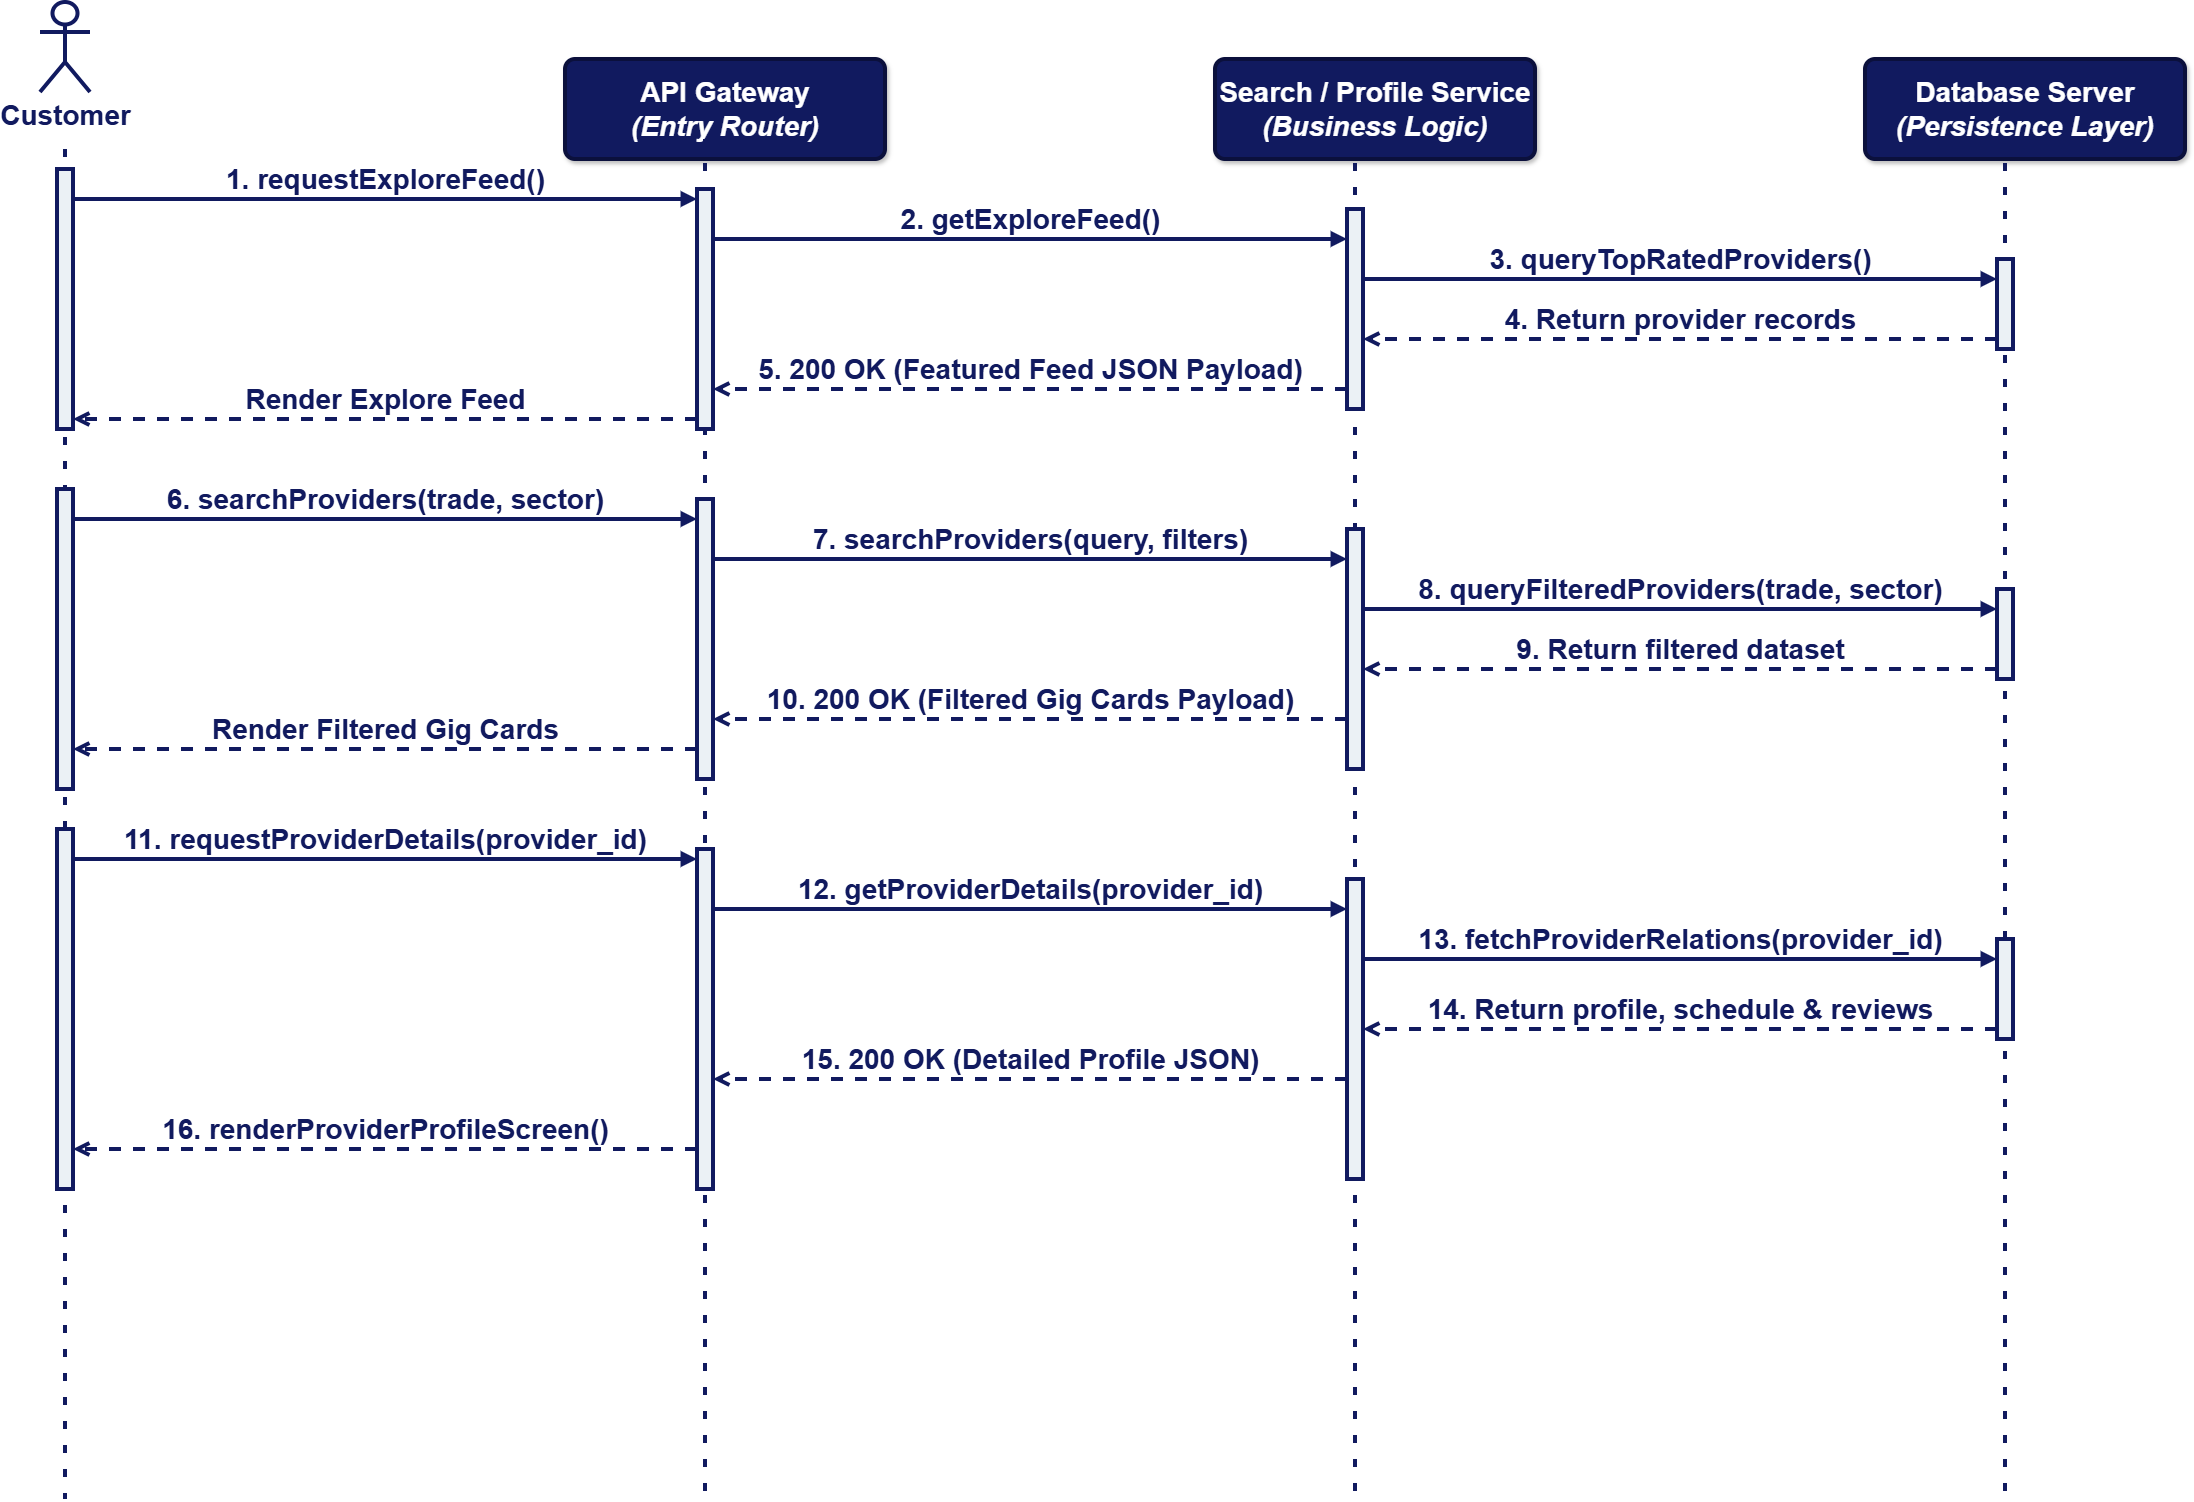

The diagram above was exported from draw.io. Its source (the exported page's mxGraphModel, read from the mxfile embedded in the PNG):
<mxGraphModel dx="2777" dy="1295" grid="0" gridSize="10" guides="1" tooltips="1" connect="1" arrows="1" fold="1" page="0" pageScale="1" pageWidth="1300" pageHeight="2000" math="0" shadow="0">
  <root>
    <mxCell id="0" />
    <mxCell id="1" parent="0" />
    <mxCell id="ll1_box" parent="1" style="shape=umlActor;verticalLabelPosition=bottom;verticalAlign=top;html=1;outlineConnect=0;fontStyle=1;fontSize=28;fontColor=#111A5F;fillColor=#FFFFFF;strokeColor=#111A5F;strokeWidth=4;" value="Customer" vertex="1">
      <mxGeometry height="90" width="50" x="275" y="53" as="geometry" />
    </mxCell>
    <mxCell id="ll2_box" parent="1" style="rounded=1;whiteSpace=wrap;html=1;fillColor=#111A5F;strokeColor=#0B103C;fontColor=#FFFFFF;fontStyle=1;fontSize=28;arcSize=10;shadow=1;strokeWidth=4;" value="API Gateway&#10;&lt;i&gt;(Entry Router)&lt;/i&gt;" vertex="1">
      <mxGeometry height="100" width="320" x="800" y="110" as="geometry" />
    </mxCell>
    <mxCell id="ll3_box" parent="1" style="rounded=1;whiteSpace=wrap;html=1;fillColor=#111A5F;strokeColor=#0B103C;fontColor=#FFFFFF;fontStyle=1;fontSize=28;arcSize=10;shadow=1;strokeWidth=4;" value="Search / Profile Service&#10;&lt;i&gt;(Business Logic)&lt;/i&gt;" vertex="1">
      <mxGeometry height="100" width="320" x="1450" y="110" as="geometry" />
    </mxCell>
    <mxCell id="ll4_box" parent="1" style="rounded=1;whiteSpace=wrap;html=1;fillColor=#111A5F;strokeColor=#0B103C;fontColor=#FFFFFF;fontStyle=1;fontSize=28;arcSize=10;shadow=1;strokeWidth=4;" value="Database Server&#10;&lt;i&gt;(Persistence Layer)&lt;/i&gt;" vertex="1">
      <mxGeometry height="100" width="320" x="2100" y="110" as="geometry" />
    </mxCell>
    <mxCell id="ll1_line" edge="1" parent="1" style="endArrow=none;dashed=1;html=1;dashPattern=2 4;strokeWidth=4;strokeColor=#111A5F;fontSize=28;fontStyle=1" value="">
      <mxGeometry height="50" relative="1" width="50" as="geometry">
        <mxPoint x="300" y="200" as="sourcePoint" />
        <mxPoint x="300" y="1550" as="targetPoint" />
      </mxGeometry>
    </mxCell>
    <mxCell id="ll2_line" edge="1" parent="1" style="endArrow=none;dashed=1;html=1;dashPattern=2 4;strokeWidth=4;strokeColor=#111A5F;fontSize=28;fontStyle=1" value="">
      <mxGeometry height="50" relative="1" width="50" as="geometry">
        <mxPoint x="940" y="190" as="sourcePoint" />
        <mxPoint x="940" y="1550" as="targetPoint" />
      </mxGeometry>
    </mxCell>
    <mxCell id="ll3_line" edge="1" parent="1" style="endArrow=none;dashed=1;html=1;dashPattern=2 4;strokeWidth=4;strokeColor=#111A5F;fontSize=28;fontStyle=1" value="">
      <mxGeometry height="50" relative="1" width="50" as="geometry">
        <mxPoint x="1590" y="190" as="sourcePoint" />
        <mxPoint x="1590" y="1550" as="targetPoint" />
      </mxGeometry>
    </mxCell>
    <mxCell id="ll4_line" edge="1" parent="1" style="endArrow=none;dashed=1;html=1;dashPattern=2 4;strokeWidth=4;strokeColor=#111A5F;fontSize=28;fontStyle=1" value="">
      <mxGeometry height="50" relative="1" width="50" as="geometry">
        <mxPoint x="2240" y="190" as="sourcePoint" />
        <mxPoint x="2240" y="1550" as="targetPoint" />
      </mxGeometry>
    </mxCell>
    <mxCell id="act1_1" parent="1" style="rounded=0;whiteSpace=wrap;html=1;fillColor=#EBF1F5;strokeColor=#111A5F;strokeWidth=4;fontSize=28;fontStyle=1" value="" vertex="1">
      <mxGeometry height="260" width="16" x="292" y="220" as="geometry" />
    </mxCell>
    <mxCell id="act2_1" parent="1" style="rounded=0;whiteSpace=wrap;html=1;fillColor=#EBF1F5;strokeColor=#111A5F;strokeWidth=4;fontSize=28;fontStyle=1" value="" vertex="1">
      <mxGeometry height="240" width="16" x="932" y="240" as="geometry" />
    </mxCell>
    <mxCell id="act3_1" parent="1" style="rounded=0;whiteSpace=wrap;html=1;fillColor=#EBF1F5;strokeColor=#111A5F;strokeWidth=4;fontSize=28;fontStyle=1" value="" vertex="1">
      <mxGeometry height="200" width="16" x="1582" y="260" as="geometry" />
    </mxCell>
    <mxCell id="act4_1" parent="1" style="rounded=0;whiteSpace=wrap;html=1;fillColor=#EBF1F5;strokeColor=#111A5F;strokeWidth=4;fontSize=28;fontStyle=1" value="" vertex="1">
      <mxGeometry height="90" width="16" x="2232" y="310" as="geometry" />
    </mxCell>
    <mxCell id="act1_2" parent="1" style="rounded=0;whiteSpace=wrap;html=1;fillColor=#EBF1F5;strokeColor=#111A5F;strokeWidth=4;fontSize=28;fontStyle=1" value="" vertex="1">
      <mxGeometry height="300" width="16" x="292" y="540" as="geometry" />
    </mxCell>
    <mxCell id="act2_2" parent="1" style="rounded=0;whiteSpace=wrap;html=1;fillColor=#EBF1F5;strokeColor=#111A5F;strokeWidth=4;fontSize=28;fontStyle=1" value="" vertex="1">
      <mxGeometry height="280" width="16" x="932" y="550" as="geometry" />
    </mxCell>
    <mxCell id="act3_2" parent="1" style="rounded=0;whiteSpace=wrap;html=1;fillColor=#EBF1F5;strokeColor=#111A5F;strokeWidth=4;fontSize=28;fontStyle=1" value="" vertex="1">
      <mxGeometry height="240" width="16" x="1582" y="580" as="geometry" />
    </mxCell>
    <mxCell id="act4_2" parent="1" style="rounded=0;whiteSpace=wrap;html=1;fillColor=#EBF1F5;strokeColor=#111A5F;strokeWidth=4;fontSize=28;fontStyle=1" value="" vertex="1">
      <mxGeometry height="90" width="16" x="2232" y="640" as="geometry" />
    </mxCell>
    <mxCell id="act1_3" parent="1" style="rounded=0;whiteSpace=wrap;html=1;fillColor=#EBF1F5;strokeColor=#111A5F;strokeWidth=4;fontSize=28;fontStyle=1" value="" vertex="1">
      <mxGeometry height="360" width="16" x="292" y="880" as="geometry" />
    </mxCell>
    <mxCell id="act2_3" parent="1" style="rounded=0;whiteSpace=wrap;html=1;fillColor=#EBF1F5;strokeColor=#111A5F;strokeWidth=4;fontSize=28;fontStyle=1" value="" vertex="1">
      <mxGeometry height="340" width="16" x="932" y="900" as="geometry" />
    </mxCell>
    <mxCell id="act3_3" parent="1" style="rounded=0;whiteSpace=wrap;html=1;fillColor=#EBF1F5;strokeColor=#111A5F;strokeWidth=4;fontSize=28;fontStyle=1" value="" vertex="1">
      <mxGeometry height="300" width="16" x="1582" y="930" as="geometry" />
    </mxCell>
    <mxCell id="act4_3" parent="1" style="rounded=0;whiteSpace=wrap;html=1;fillColor=#EBF1F5;strokeColor=#111A5F;strokeWidth=4;fontSize=28;fontStyle=1" value="" vertex="1">
      <mxGeometry height="100" width="16" x="2232" y="990" as="geometry" />
    </mxCell>
    <mxCell id="m1" edge="1" parent="1" style="html=1;verticalAlign=bottom;endArrow=block;strokeColor=#111A5F;strokeWidth=4;fontColor=#111A5F;fontSize=28;fontStyle=1" value="1. requestExploreFeed()">
      <mxGeometry relative="1" width="80" as="geometry">
        <mxPoint x="308" y="250" as="sourcePoint" />
        <mxPoint x="932" y="250" as="targetPoint" />
      </mxGeometry>
    </mxCell>
    <mxCell id="m2" edge="1" parent="1" style="html=1;verticalAlign=bottom;endArrow=block;strokeColor=#111A5F;strokeWidth=4;fontColor=#111A5F;fontSize=28;fontStyle=1" value="2. getExploreFeed()">
      <mxGeometry relative="1" width="80" as="geometry">
        <mxPoint x="948" y="290" as="sourcePoint" />
        <mxPoint x="1582" y="290" as="targetPoint" />
      </mxGeometry>
    </mxCell>
    <mxCell id="m3" edge="1" parent="1" style="html=1;verticalAlign=bottom;endArrow=block;strokeColor=#111A5F;strokeWidth=4;fontColor=#111A5F;fontSize=28;fontStyle=1" value="3. queryTopRatedProviders()">
      <mxGeometry relative="1" width="80" as="geometry">
        <mxPoint x="1598" y="330" as="sourcePoint" />
        <mxPoint x="2232" y="330" as="targetPoint" />
      </mxGeometry>
    </mxCell>
    <mxCell id="m4" edge="1" parent="1" style="html=1;verticalAlign=bottom;endArrow=open;dashed=1;endSize=8;strokeColor=#111A5F;strokeWidth=4;fontColor=#111A5F;fontSize=28;fontStyle=1" value="4. Return provider records">
      <mxGeometry relative="1" width="80" as="geometry">
        <mxPoint x="2232" y="390" as="sourcePoint" />
        <mxPoint x="1598" y="390" as="targetPoint" />
      </mxGeometry>
    </mxCell>
    <mxCell id="m5" edge="1" parent="1" style="html=1;verticalAlign=bottom;endArrow=open;dashed=1;endSize=8;strokeColor=#111A5F;strokeWidth=4;fontColor=#111A5F;fontSize=28;fontStyle=1" value="5. 200 OK (Featured Feed JSON Payload)">
      <mxGeometry relative="1" width="80" as="geometry">
        <mxPoint x="1582" y="440" as="sourcePoint" />
        <mxPoint x="948" y="440" as="targetPoint" />
      </mxGeometry>
    </mxCell>
    <mxCell id="m5_b" edge="1" parent="1" style="html=1;verticalAlign=bottom;endArrow=open;dashed=1;endSize=8;strokeColor=#111A5F;strokeWidth=4;fontColor=#111A5F;fontSize=28;fontStyle=1" value="Render Explore Feed">
      <mxGeometry relative="1" width="80" as="geometry">
        <mxPoint x="932" y="470" as="sourcePoint" />
        <mxPoint x="308" y="470" as="targetPoint" />
      </mxGeometry>
    </mxCell>
    <mxCell id="m6" edge="1" parent="1" style="html=1;verticalAlign=bottom;endArrow=block;strokeColor=#111A5F;strokeWidth=4;fontColor=#111A5F;fontSize=28;fontStyle=1" value="6. searchProviders(trade, sector)">
      <mxGeometry relative="1" width="80" as="geometry">
        <mxPoint x="308" y="570" as="sourcePoint" />
        <mxPoint x="932" y="570" as="targetPoint" />
      </mxGeometry>
    </mxCell>
    <mxCell id="m7" edge="1" parent="1" style="html=1;verticalAlign=bottom;endArrow=block;strokeColor=#111A5F;strokeWidth=4;fontColor=#111A5F;fontSize=28;fontStyle=1" value="7. searchProviders(query, filters)">
      <mxGeometry relative="1" width="80" as="geometry">
        <mxPoint x="948" y="610" as="sourcePoint" />
        <mxPoint x="1582" y="610" as="targetPoint" />
      </mxGeometry>
    </mxCell>
    <mxCell id="m8" edge="1" parent="1" style="html=1;verticalAlign=bottom;endArrow=block;strokeColor=#111A5F;strokeWidth=4;fontColor=#111A5F;fontSize=28;fontStyle=1" value="8. queryFilteredProviders(trade, sector)">
      <mxGeometry relative="1" width="80" as="geometry">
        <mxPoint x="1598" y="660" as="sourcePoint" />
        <mxPoint x="2232" y="660" as="targetPoint" />
      </mxGeometry>
    </mxCell>
    <mxCell id="m9" edge="1" parent="1" style="html=1;verticalAlign=bottom;endArrow=open;dashed=1;endSize=8;strokeColor=#111A5F;strokeWidth=4;fontColor=#111A5F;fontSize=28;fontStyle=1" value="9. Return filtered dataset">
      <mxGeometry relative="1" width="80" as="geometry">
        <mxPoint x="2232" y="720" as="sourcePoint" />
        <mxPoint x="1598" y="720" as="targetPoint" />
      </mxGeometry>
    </mxCell>
    <mxCell id="m10" edge="1" parent="1" style="html=1;verticalAlign=bottom;endArrow=open;dashed=1;endSize=8;strokeColor=#111A5F;strokeWidth=4;fontColor=#111A5F;fontSize=28;fontStyle=1" value="10. 200 OK (Filtered Gig Cards Payload)">
      <mxGeometry relative="1" width="80" as="geometry">
        <mxPoint x="1582" y="770" as="sourcePoint" />
        <mxPoint x="948" y="770" as="targetPoint" />
      </mxGeometry>
    </mxCell>
    <mxCell id="m10_b" edge="1" parent="1" style="html=1;verticalAlign=bottom;endArrow=open;dashed=1;endSize=8;strokeColor=#111A5F;strokeWidth=4;fontColor=#111A5F;fontSize=28;fontStyle=1" value="Render Filtered Gig Cards">
      <mxGeometry relative="1" width="80" as="geometry">
        <mxPoint x="932" y="800" as="sourcePoint" />
        <mxPoint x="308" y="800" as="targetPoint" />
      </mxGeometry>
    </mxCell>
    <mxCell id="m11" edge="1" parent="1" style="html=1;verticalAlign=bottom;endArrow=block;strokeColor=#111A5F;strokeWidth=4;fontColor=#111A5F;fontSize=28;fontStyle=1" value="11. requestProviderDetails(provider_id)">
      <mxGeometry relative="1" width="80" as="geometry">
        <mxPoint x="308" y="910" as="sourcePoint" />
        <mxPoint x="932" y="910" as="targetPoint" />
      </mxGeometry>
    </mxCell>
    <mxCell id="m12" edge="1" parent="1" style="html=1;verticalAlign=bottom;endArrow=block;strokeColor=#111A5F;strokeWidth=4;fontColor=#111A5F;fontSize=28;fontStyle=1" value="12. getProviderDetails(provider_id)">
      <mxGeometry relative="1" width="80" as="geometry">
        <mxPoint x="948" y="960" as="sourcePoint" />
        <mxPoint x="1582" y="960" as="targetPoint" />
      </mxGeometry>
    </mxCell>
    <mxCell id="m13" edge="1" parent="1" style="html=1;verticalAlign=bottom;endArrow=block;strokeColor=#111A5F;strokeWidth=4;fontColor=#111A5F;fontSize=28;fontStyle=1" value="13. fetchProviderRelations(provider_id)">
      <mxGeometry relative="1" width="80" as="geometry">
        <mxPoint x="1598" y="1010" as="sourcePoint" />
        <mxPoint x="2232" y="1010" as="targetPoint" />
      </mxGeometry>
    </mxCell>
    <mxCell id="m14" edge="1" parent="1" style="html=1;verticalAlign=bottom;endArrow=open;dashed=1;endSize=8;strokeColor=#111A5F;strokeWidth=4;fontColor=#111A5F;fontSize=28;fontStyle=1" value="14. Return profile, schedule &amp;amp; reviews">
      <mxGeometry relative="1" width="80" as="geometry">
        <mxPoint x="2232" y="1080" as="sourcePoint" />
        <mxPoint x="1598" y="1080" as="targetPoint" />
      </mxGeometry>
    </mxCell>
    <mxCell id="m15" edge="1" parent="1" style="html=1;verticalAlign=bottom;endArrow=open;dashed=1;endSize=8;strokeColor=#111A5F;strokeWidth=4;fontColor=#111A5F;fontSize=28;fontStyle=1" value="15. 200 OK (Detailed Profile JSON)">
      <mxGeometry relative="1" width="80" as="geometry">
        <mxPoint x="1582" y="1130" as="sourcePoint" />
        <mxPoint x="948" y="1130" as="targetPoint" />
      </mxGeometry>
    </mxCell>
    <mxCell id="m16" edge="1" parent="1" style="html=1;verticalAlign=bottom;endArrow=open;dashed=1;endSize=8;strokeColor=#111A5F;strokeWidth=4;fontColor=#111A5F;fontSize=28;fontStyle=1" value="16. renderProviderProfileScreen()">
      <mxGeometry relative="1" width="80" as="geometry">
        <mxPoint x="932" y="1200" as="sourcePoint" />
        <mxPoint x="308" y="1200" as="targetPoint" />
      </mxGeometry>
    </mxCell>
  </root>
</mxGraphModel>